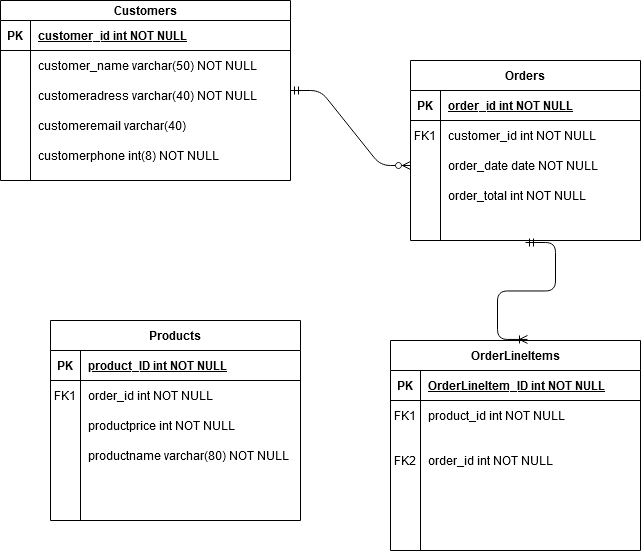

The diagram above was exported from draw.io. Its source (the exported page's mxGraphModel, read from the mxfile embedded in the PNG):
<mxGraphModel dx="1422" dy="803" grid="1" gridSize="10" guides="1" tooltips="1" connect="1" arrows="1" fold="1" page="1" pageScale="1" pageWidth="850" pageHeight="1100" math="0" shadow="0" extFonts="Permanent Marker^https://fonts.googleapis.com/css?family=Permanent+Marker">
  <root>
    <mxCell id="0" />
    <mxCell id="1" parent="0" />
    <mxCell id="C-vyLk0tnHw3VtMMgP7b-2" value="Orders" style="shape=table;startSize=30;container=1;collapsible=1;childLayout=tableLayout;fixedRows=1;rowLines=0;fontStyle=1;align=center;resizeLast=1;" parent="1" vertex="1">
      <mxGeometry x="450" y="120" width="230" height="180" as="geometry" />
    </mxCell>
    <mxCell id="C-vyLk0tnHw3VtMMgP7b-3" value="" style="shape=partialRectangle;collapsible=0;dropTarget=0;pointerEvents=0;fillColor=none;points=[[0,0.5],[1,0.5]];portConstraint=eastwest;top=0;left=0;right=0;bottom=1;" parent="C-vyLk0tnHw3VtMMgP7b-2" vertex="1">
      <mxGeometry y="30" width="230" height="30" as="geometry" />
    </mxCell>
    <mxCell id="C-vyLk0tnHw3VtMMgP7b-4" value="PK" style="shape=partialRectangle;overflow=hidden;connectable=0;fillColor=none;top=0;left=0;bottom=0;right=0;fontStyle=1;" parent="C-vyLk0tnHw3VtMMgP7b-3" vertex="1">
      <mxGeometry width="30" height="30" as="geometry" />
    </mxCell>
    <mxCell id="C-vyLk0tnHw3VtMMgP7b-5" value="order_id int NOT NULL " style="shape=partialRectangle;overflow=hidden;connectable=0;fillColor=none;top=0;left=0;bottom=0;right=0;align=left;spacingLeft=6;fontStyle=5;" parent="C-vyLk0tnHw3VtMMgP7b-3" vertex="1">
      <mxGeometry x="30" width="200" height="30" as="geometry" />
    </mxCell>
    <mxCell id="C-vyLk0tnHw3VtMMgP7b-6" value="" style="shape=partialRectangle;collapsible=0;dropTarget=0;pointerEvents=0;fillColor=none;points=[[0,0.5],[1,0.5]];portConstraint=eastwest;top=0;left=0;right=0;bottom=0;" parent="C-vyLk0tnHw3VtMMgP7b-2" vertex="1">
      <mxGeometry y="60" width="230" height="30" as="geometry" />
    </mxCell>
    <mxCell id="C-vyLk0tnHw3VtMMgP7b-7" value="FK1" style="shape=partialRectangle;overflow=hidden;connectable=0;fillColor=none;top=0;left=0;bottom=0;right=0;" parent="C-vyLk0tnHw3VtMMgP7b-6" vertex="1">
      <mxGeometry width="30" height="30" as="geometry" />
    </mxCell>
    <mxCell id="C-vyLk0tnHw3VtMMgP7b-8" value="customer_id int NOT NULL" style="shape=partialRectangle;overflow=hidden;connectable=0;fillColor=none;top=0;left=0;bottom=0;right=0;align=left;spacingLeft=6;" parent="C-vyLk0tnHw3VtMMgP7b-6" vertex="1">
      <mxGeometry x="30" width="200" height="30" as="geometry" />
    </mxCell>
    <mxCell id="C-vyLk0tnHw3VtMMgP7b-9" value="" style="shape=partialRectangle;collapsible=0;dropTarget=0;pointerEvents=0;fillColor=none;points=[[0,0.5],[1,0.5]];portConstraint=eastwest;top=0;left=0;right=0;bottom=0;" parent="C-vyLk0tnHw3VtMMgP7b-2" vertex="1">
      <mxGeometry y="90" width="230" height="30" as="geometry" />
    </mxCell>
    <mxCell id="C-vyLk0tnHw3VtMMgP7b-10" value="" style="shape=partialRectangle;overflow=hidden;connectable=0;fillColor=none;top=0;left=0;bottom=0;right=0;" parent="C-vyLk0tnHw3VtMMgP7b-9" vertex="1">
      <mxGeometry width="30" height="30" as="geometry" />
    </mxCell>
    <mxCell id="C-vyLk0tnHw3VtMMgP7b-11" value="order_date date NOT NULL" style="shape=partialRectangle;overflow=hidden;connectable=0;fillColor=none;top=0;left=0;bottom=0;right=0;align=left;spacingLeft=6;" parent="C-vyLk0tnHw3VtMMgP7b-9" vertex="1">
      <mxGeometry x="30" width="200" height="30" as="geometry" />
    </mxCell>
    <mxCell id="TNxI8NfgDWsO20TWm7Rn-41" style="shape=partialRectangle;collapsible=0;dropTarget=0;pointerEvents=0;fillColor=none;points=[[0,0.5],[1,0.5]];portConstraint=eastwest;top=0;left=0;right=0;bottom=0;" parent="C-vyLk0tnHw3VtMMgP7b-2" vertex="1">
      <mxGeometry y="120" width="230" height="30" as="geometry" />
    </mxCell>
    <mxCell id="TNxI8NfgDWsO20TWm7Rn-42" style="shape=partialRectangle;overflow=hidden;connectable=0;fillColor=none;top=0;left=0;bottom=0;right=0;" parent="TNxI8NfgDWsO20TWm7Rn-41" vertex="1">
      <mxGeometry width="30" height="30" as="geometry" />
    </mxCell>
    <mxCell id="TNxI8NfgDWsO20TWm7Rn-43" value="order_total int NOT NULL" style="shape=partialRectangle;overflow=hidden;connectable=0;fillColor=none;top=0;left=0;bottom=0;right=0;align=left;spacingLeft=6;" parent="TNxI8NfgDWsO20TWm7Rn-41" vertex="1">
      <mxGeometry x="30" width="200" height="30" as="geometry" />
    </mxCell>
    <mxCell id="TNxI8NfgDWsO20TWm7Rn-44" style="shape=partialRectangle;collapsible=0;dropTarget=0;pointerEvents=0;fillColor=none;points=[[0,0.5],[1,0.5]];portConstraint=eastwest;top=0;left=0;right=0;bottom=0;" parent="C-vyLk0tnHw3VtMMgP7b-2" vertex="1">
      <mxGeometry y="150" width="230" height="30" as="geometry" />
    </mxCell>
    <mxCell id="TNxI8NfgDWsO20TWm7Rn-45" style="shape=partialRectangle;overflow=hidden;connectable=0;fillColor=none;top=0;left=0;bottom=0;right=0;" parent="TNxI8NfgDWsO20TWm7Rn-44" vertex="1">
      <mxGeometry width="30" height="30" as="geometry" />
    </mxCell>
    <mxCell id="TNxI8NfgDWsO20TWm7Rn-46" style="shape=partialRectangle;overflow=hidden;connectable=0;fillColor=none;top=0;left=0;bottom=0;right=0;align=left;spacingLeft=6;" parent="TNxI8NfgDWsO20TWm7Rn-44" vertex="1">
      <mxGeometry x="30" width="200" height="30" as="geometry" />
    </mxCell>
    <mxCell id="C-vyLk0tnHw3VtMMgP7b-13" value="Products" style="shape=table;startSize=30;container=1;collapsible=1;childLayout=tableLayout;fixedRows=1;rowLines=0;fontStyle=1;align=center;resizeLast=1;" parent="1" vertex="1">
      <mxGeometry x="90" y="380" width="250" height="200" as="geometry" />
    </mxCell>
    <mxCell id="C-vyLk0tnHw3VtMMgP7b-14" value="" style="shape=partialRectangle;collapsible=0;dropTarget=0;pointerEvents=0;fillColor=none;points=[[0,0.5],[1,0.5]];portConstraint=eastwest;top=0;left=0;right=0;bottom=1;" parent="C-vyLk0tnHw3VtMMgP7b-13" vertex="1">
      <mxGeometry y="30" width="250" height="30" as="geometry" />
    </mxCell>
    <mxCell id="C-vyLk0tnHw3VtMMgP7b-15" value="PK" style="shape=partialRectangle;overflow=hidden;connectable=0;fillColor=none;top=0;left=0;bottom=0;right=0;fontStyle=1;" parent="C-vyLk0tnHw3VtMMgP7b-14" vertex="1">
      <mxGeometry width="30" height="30" as="geometry" />
    </mxCell>
    <mxCell id="C-vyLk0tnHw3VtMMgP7b-16" value="product_ID int NOT NULL" style="shape=partialRectangle;overflow=hidden;connectable=0;fillColor=none;top=0;left=0;bottom=0;right=0;align=left;spacingLeft=6;fontStyle=5;" parent="C-vyLk0tnHw3VtMMgP7b-14" vertex="1">
      <mxGeometry x="30" width="220" height="30" as="geometry" />
    </mxCell>
    <mxCell id="C-vyLk0tnHw3VtMMgP7b-17" value="" style="shape=partialRectangle;collapsible=0;dropTarget=0;pointerEvents=0;fillColor=none;points=[[0,0.5],[1,0.5]];portConstraint=eastwest;top=0;left=0;right=0;bottom=0;" parent="C-vyLk0tnHw3VtMMgP7b-13" vertex="1">
      <mxGeometry y="60" width="250" height="30" as="geometry" />
    </mxCell>
    <mxCell id="C-vyLk0tnHw3VtMMgP7b-18" value="FK1" style="shape=partialRectangle;overflow=hidden;connectable=0;fillColor=none;top=0;left=0;bottom=0;right=0;" parent="C-vyLk0tnHw3VtMMgP7b-17" vertex="1">
      <mxGeometry width="30" height="30" as="geometry" />
    </mxCell>
    <mxCell id="C-vyLk0tnHw3VtMMgP7b-19" value="order_id int NOT NULL" style="shape=partialRectangle;overflow=hidden;connectable=0;fillColor=none;top=0;left=0;bottom=0;right=0;align=left;spacingLeft=6;" parent="C-vyLk0tnHw3VtMMgP7b-17" vertex="1">
      <mxGeometry x="30" width="220" height="30" as="geometry" />
    </mxCell>
    <mxCell id="C-vyLk0tnHw3VtMMgP7b-20" value="" style="shape=partialRectangle;collapsible=0;dropTarget=0;pointerEvents=0;fillColor=none;points=[[0,0.5],[1,0.5]];portConstraint=eastwest;top=0;left=0;right=0;bottom=0;" parent="C-vyLk0tnHw3VtMMgP7b-13" vertex="1">
      <mxGeometry y="90" width="250" height="30" as="geometry" />
    </mxCell>
    <mxCell id="C-vyLk0tnHw3VtMMgP7b-21" value="" style="shape=partialRectangle;overflow=hidden;connectable=0;fillColor=none;top=0;left=0;bottom=0;right=0;" parent="C-vyLk0tnHw3VtMMgP7b-20" vertex="1">
      <mxGeometry width="30" height="30" as="geometry" />
    </mxCell>
    <mxCell id="C-vyLk0tnHw3VtMMgP7b-22" value="productprice int NOT NULL" style="shape=partialRectangle;overflow=hidden;connectable=0;fillColor=none;top=0;left=0;bottom=0;right=0;align=left;spacingLeft=6;" parent="C-vyLk0tnHw3VtMMgP7b-20" vertex="1">
      <mxGeometry x="30" width="220" height="30" as="geometry" />
    </mxCell>
    <mxCell id="TNxI8NfgDWsO20TWm7Rn-47" style="shape=partialRectangle;collapsible=0;dropTarget=0;pointerEvents=0;fillColor=none;points=[[0,0.5],[1,0.5]];portConstraint=eastwest;top=0;left=0;right=0;bottom=0;" parent="C-vyLk0tnHw3VtMMgP7b-13" vertex="1">
      <mxGeometry y="120" width="250" height="30" as="geometry" />
    </mxCell>
    <mxCell id="TNxI8NfgDWsO20TWm7Rn-48" style="shape=partialRectangle;overflow=hidden;connectable=0;fillColor=none;top=0;left=0;bottom=0;right=0;" parent="TNxI8NfgDWsO20TWm7Rn-47" vertex="1">
      <mxGeometry width="30" height="30" as="geometry" />
    </mxCell>
    <mxCell id="TNxI8NfgDWsO20TWm7Rn-49" value="productname varchar(80) NOT NULL" style="shape=partialRectangle;overflow=hidden;connectable=0;fillColor=none;top=0;left=0;bottom=0;right=0;align=left;spacingLeft=6;" parent="TNxI8NfgDWsO20TWm7Rn-47" vertex="1">
      <mxGeometry x="30" width="220" height="30" as="geometry" />
    </mxCell>
    <mxCell id="C-vyLk0tnHw3VtMMgP7b-23" value="Customers" style="shape=table;startSize=20;container=1;collapsible=1;childLayout=tableLayout;fixedRows=1;rowLines=0;fontStyle=1;align=center;resizeLast=1;" parent="1" vertex="1">
      <mxGeometry x="40" y="60" width="290" height="180" as="geometry">
        <mxRectangle x="120" y="90" width="100" height="30" as="alternateBounds" />
      </mxGeometry>
    </mxCell>
    <mxCell id="C-vyLk0tnHw3VtMMgP7b-24" value="" style="shape=partialRectangle;collapsible=0;dropTarget=0;pointerEvents=0;fillColor=none;points=[[0,0.5],[1,0.5]];portConstraint=eastwest;top=0;left=0;right=0;bottom=1;" parent="C-vyLk0tnHw3VtMMgP7b-23" vertex="1">
      <mxGeometry y="20" width="290" height="30" as="geometry" />
    </mxCell>
    <mxCell id="C-vyLk0tnHw3VtMMgP7b-25" value="PK" style="shape=partialRectangle;overflow=hidden;connectable=0;fillColor=none;top=0;left=0;bottom=0;right=0;fontStyle=1;" parent="C-vyLk0tnHw3VtMMgP7b-24" vertex="1">
      <mxGeometry width="30" height="30" as="geometry" />
    </mxCell>
    <mxCell id="C-vyLk0tnHw3VtMMgP7b-26" value="customer_id int NOT NULL " style="shape=partialRectangle;overflow=hidden;connectable=0;fillColor=none;top=0;left=0;bottom=0;right=0;align=left;spacingLeft=6;fontStyle=5;" parent="C-vyLk0tnHw3VtMMgP7b-24" vertex="1">
      <mxGeometry x="30" width="260" height="30" as="geometry" />
    </mxCell>
    <mxCell id="C-vyLk0tnHw3VtMMgP7b-27" value="" style="shape=partialRectangle;collapsible=0;dropTarget=0;pointerEvents=0;fillColor=none;points=[[0,0.5],[1,0.5]];portConstraint=eastwest;top=0;left=0;right=0;bottom=0;" parent="C-vyLk0tnHw3VtMMgP7b-23" vertex="1">
      <mxGeometry y="50" width="290" height="30" as="geometry" />
    </mxCell>
    <mxCell id="C-vyLk0tnHw3VtMMgP7b-28" value="" style="shape=partialRectangle;overflow=hidden;connectable=0;fillColor=none;top=0;left=0;bottom=0;right=0;" parent="C-vyLk0tnHw3VtMMgP7b-27" vertex="1">
      <mxGeometry width="30" height="30" as="geometry" />
    </mxCell>
    <mxCell id="C-vyLk0tnHw3VtMMgP7b-29" value="customer_name varchar(50) NOT NULL" style="shape=partialRectangle;overflow=hidden;connectable=0;fillColor=none;top=0;left=0;bottom=0;right=0;align=left;spacingLeft=6;" parent="C-vyLk0tnHw3VtMMgP7b-27" vertex="1">
      <mxGeometry x="30" width="260" height="30" as="geometry" />
    </mxCell>
    <mxCell id="TNxI8NfgDWsO20TWm7Rn-32" style="shape=partialRectangle;collapsible=0;dropTarget=0;pointerEvents=0;fillColor=none;points=[[0,0.5],[1,0.5]];portConstraint=eastwest;top=0;left=0;right=0;bottom=0;" parent="C-vyLk0tnHw3VtMMgP7b-23" vertex="1">
      <mxGeometry y="80" width="290" height="30" as="geometry" />
    </mxCell>
    <mxCell id="TNxI8NfgDWsO20TWm7Rn-33" style="shape=partialRectangle;overflow=hidden;connectable=0;fillColor=none;top=0;left=0;bottom=0;right=0;" parent="TNxI8NfgDWsO20TWm7Rn-32" vertex="1">
      <mxGeometry width="30" height="30" as="geometry" />
    </mxCell>
    <mxCell id="TNxI8NfgDWsO20TWm7Rn-34" value="customeradress varchar(40) NOT NULL" style="shape=partialRectangle;overflow=hidden;connectable=0;fillColor=none;top=0;left=0;bottom=0;right=0;align=left;spacingLeft=6;" parent="TNxI8NfgDWsO20TWm7Rn-32" vertex="1">
      <mxGeometry x="30" width="260" height="30" as="geometry" />
    </mxCell>
    <mxCell id="TNxI8NfgDWsO20TWm7Rn-35" style="shape=partialRectangle;collapsible=0;dropTarget=0;pointerEvents=0;fillColor=none;points=[[0,0.5],[1,0.5]];portConstraint=eastwest;top=0;left=0;right=0;bottom=0;" parent="C-vyLk0tnHw3VtMMgP7b-23" vertex="1">
      <mxGeometry y="110" width="290" height="30" as="geometry" />
    </mxCell>
    <mxCell id="TNxI8NfgDWsO20TWm7Rn-36" style="shape=partialRectangle;overflow=hidden;connectable=0;fillColor=none;top=0;left=0;bottom=0;right=0;" parent="TNxI8NfgDWsO20TWm7Rn-35" vertex="1">
      <mxGeometry width="30" height="30" as="geometry" />
    </mxCell>
    <mxCell id="TNxI8NfgDWsO20TWm7Rn-37" value="customeremail varchar(40) " style="shape=partialRectangle;overflow=hidden;connectable=0;fillColor=none;top=0;left=0;bottom=0;right=0;align=left;spacingLeft=6;" parent="TNxI8NfgDWsO20TWm7Rn-35" vertex="1">
      <mxGeometry x="30" width="260" height="30" as="geometry" />
    </mxCell>
    <mxCell id="TNxI8NfgDWsO20TWm7Rn-38" style="shape=partialRectangle;collapsible=0;dropTarget=0;pointerEvents=0;fillColor=none;points=[[0,0.5],[1,0.5]];portConstraint=eastwest;top=0;left=0;right=0;bottom=0;" parent="C-vyLk0tnHw3VtMMgP7b-23" vertex="1">
      <mxGeometry y="140" width="290" height="30" as="geometry" />
    </mxCell>
    <mxCell id="TNxI8NfgDWsO20TWm7Rn-39" style="shape=partialRectangle;overflow=hidden;connectable=0;fillColor=none;top=0;left=0;bottom=0;right=0;" parent="TNxI8NfgDWsO20TWm7Rn-38" vertex="1">
      <mxGeometry width="30" height="30" as="geometry" />
    </mxCell>
    <mxCell id="TNxI8NfgDWsO20TWm7Rn-40" value="customerphone int(8) NOT NULL" style="shape=partialRectangle;overflow=hidden;connectable=0;fillColor=none;top=0;left=0;bottom=0;right=0;align=left;spacingLeft=6;" parent="TNxI8NfgDWsO20TWm7Rn-38" vertex="1">
      <mxGeometry x="30" width="260" height="30" as="geometry" />
    </mxCell>
    <mxCell id="TNxI8NfgDWsO20TWm7Rn-12" value="OrderLineItems" style="shape=table;startSize=30;container=1;collapsible=1;childLayout=tableLayout;fixedRows=1;rowLines=0;fontStyle=1;align=center;resizeLast=1;" parent="1" vertex="1">
      <mxGeometry x="430" y="400" width="250" height="210" as="geometry" />
    </mxCell>
    <mxCell id="TNxI8NfgDWsO20TWm7Rn-13" value="" style="shape=partialRectangle;collapsible=0;dropTarget=0;pointerEvents=0;fillColor=none;top=0;left=0;bottom=1;right=0;points=[[0,0.5],[1,0.5]];portConstraint=eastwest;" parent="TNxI8NfgDWsO20TWm7Rn-12" vertex="1">
      <mxGeometry y="30" width="250" height="30" as="geometry" />
    </mxCell>
    <mxCell id="TNxI8NfgDWsO20TWm7Rn-14" value="PK" style="shape=partialRectangle;connectable=0;fillColor=none;top=0;left=0;bottom=0;right=0;fontStyle=1;overflow=hidden;" parent="TNxI8NfgDWsO20TWm7Rn-13" vertex="1">
      <mxGeometry width="30" height="30" as="geometry" />
    </mxCell>
    <mxCell id="TNxI8NfgDWsO20TWm7Rn-15" value="OrderLineItem_ID int NOT NULL" style="shape=partialRectangle;connectable=0;fillColor=none;top=0;left=0;bottom=0;right=0;align=left;spacingLeft=6;fontStyle=5;overflow=hidden;" parent="TNxI8NfgDWsO20TWm7Rn-13" vertex="1">
      <mxGeometry x="30" width="220" height="30" as="geometry" />
    </mxCell>
    <mxCell id="TNxI8NfgDWsO20TWm7Rn-16" value="" style="shape=partialRectangle;collapsible=0;dropTarget=0;pointerEvents=0;fillColor=none;top=0;left=0;bottom=0;right=0;points=[[0,0.5],[1,0.5]];portConstraint=eastwest;" parent="TNxI8NfgDWsO20TWm7Rn-12" vertex="1">
      <mxGeometry y="60" width="250" height="30" as="geometry" />
    </mxCell>
    <mxCell id="TNxI8NfgDWsO20TWm7Rn-17" value="FK1" style="shape=partialRectangle;connectable=0;fillColor=none;top=0;left=0;bottom=0;right=0;editable=1;overflow=hidden;" parent="TNxI8NfgDWsO20TWm7Rn-16" vertex="1">
      <mxGeometry width="30" height="30" as="geometry" />
    </mxCell>
    <mxCell id="TNxI8NfgDWsO20TWm7Rn-18" value="product_id int NOT NULL" style="shape=partialRectangle;connectable=0;fillColor=none;top=0;left=0;bottom=0;right=0;align=left;spacingLeft=6;overflow=hidden;" parent="TNxI8NfgDWsO20TWm7Rn-16" vertex="1">
      <mxGeometry x="30" width="220" height="30" as="geometry" />
    </mxCell>
    <mxCell id="TNxI8NfgDWsO20TWm7Rn-19" value="" style="shape=partialRectangle;collapsible=0;dropTarget=0;pointerEvents=0;fillColor=none;top=0;left=0;bottom=0;right=0;points=[[0,0.5],[1,0.5]];portConstraint=eastwest;" parent="TNxI8NfgDWsO20TWm7Rn-12" vertex="1">
      <mxGeometry y="90" width="250" height="60" as="geometry" />
    </mxCell>
    <mxCell id="TNxI8NfgDWsO20TWm7Rn-20" value="FK2" style="shape=partialRectangle;connectable=0;fillColor=none;top=0;left=0;bottom=0;right=0;editable=1;overflow=hidden;" parent="TNxI8NfgDWsO20TWm7Rn-19" vertex="1">
      <mxGeometry width="30" height="60" as="geometry" />
    </mxCell>
    <mxCell id="TNxI8NfgDWsO20TWm7Rn-21" value="order_id int NOT NULL" style="shape=partialRectangle;connectable=0;fillColor=none;top=0;left=0;bottom=0;right=0;align=left;spacingLeft=6;overflow=hidden;" parent="TNxI8NfgDWsO20TWm7Rn-19" vertex="1">
      <mxGeometry x="30" width="220" height="60" as="geometry" />
    </mxCell>
    <mxCell id="TNxI8NfgDWsO20TWm7Rn-22" value="" style="shape=partialRectangle;collapsible=0;dropTarget=0;pointerEvents=0;fillColor=none;top=0;left=0;bottom=0;right=0;points=[[0,0.5],[1,0.5]];portConstraint=eastwest;" parent="TNxI8NfgDWsO20TWm7Rn-12" vertex="1">
      <mxGeometry y="150" width="250" height="30" as="geometry" />
    </mxCell>
    <mxCell id="TNxI8NfgDWsO20TWm7Rn-23" value="" style="shape=partialRectangle;connectable=0;fillColor=none;top=0;left=0;bottom=0;right=0;editable=1;overflow=hidden;" parent="TNxI8NfgDWsO20TWm7Rn-22" vertex="1">
      <mxGeometry width="30" height="30" as="geometry" />
    </mxCell>
    <mxCell id="TNxI8NfgDWsO20TWm7Rn-24" value="" style="shape=partialRectangle;connectable=0;fillColor=none;top=0;left=0;bottom=0;right=0;align=left;spacingLeft=6;overflow=hidden;" parent="TNxI8NfgDWsO20TWm7Rn-22" vertex="1">
      <mxGeometry x="30" width="220" height="30" as="geometry" />
    </mxCell>
    <mxCell id="TNxI8NfgDWsO20TWm7Rn-50" style="shape=partialRectangle;collapsible=0;dropTarget=0;pointerEvents=0;fillColor=none;top=0;left=0;bottom=0;right=0;points=[[0,0.5],[1,0.5]];portConstraint=eastwest;" parent="TNxI8NfgDWsO20TWm7Rn-12" vertex="1">
      <mxGeometry y="180" width="250" height="30" as="geometry" />
    </mxCell>
    <mxCell id="TNxI8NfgDWsO20TWm7Rn-51" style="shape=partialRectangle;connectable=0;fillColor=none;top=0;left=0;bottom=0;right=0;editable=1;overflow=hidden;" parent="TNxI8NfgDWsO20TWm7Rn-50" vertex="1">
      <mxGeometry width="30" height="30" as="geometry" />
    </mxCell>
    <mxCell id="TNxI8NfgDWsO20TWm7Rn-52" style="shape=partialRectangle;connectable=0;fillColor=none;top=0;left=0;bottom=0;right=0;align=left;spacingLeft=6;overflow=hidden;" parent="TNxI8NfgDWsO20TWm7Rn-50" vertex="1">
      <mxGeometry x="30" width="220" height="30" as="geometry" />
    </mxCell>
    <mxCell id="TNxI8NfgDWsO20TWm7Rn-53" value="" style="edgeStyle=entityRelationEdgeStyle;fontSize=12;html=1;endArrow=ERzeroToMany;startArrow=ERmandOne;entryX=0;entryY=0.5;entryDx=0;entryDy=0;exitX=1;exitY=0.5;exitDx=0;exitDy=0;" parent="1" source="C-vyLk0tnHw3VtMMgP7b-23" target="C-vyLk0tnHw3VtMMgP7b-9" edge="1">
      <mxGeometry width="100" height="100" relative="1" as="geometry">
        <mxPoint x="325" y="160" as="sourcePoint" />
        <mxPoint x="425" y="60" as="targetPoint" />
      </mxGeometry>
    </mxCell>
    <mxCell id="TNxI8NfgDWsO20TWm7Rn-54" value="" style="edgeStyle=entityRelationEdgeStyle;fontSize=12;html=1;endArrow=ERoneToMany;startArrow=ERmandOne;exitX=0.5;exitY=1.067;exitDx=0;exitDy=0;exitPerimeter=0;entryX=0.548;entryY=-0.005;entryDx=0;entryDy=0;entryPerimeter=0;" parent="1" source="TNxI8NfgDWsO20TWm7Rn-44" target="TNxI8NfgDWsO20TWm7Rn-12" edge="1">
      <mxGeometry width="100" height="100" relative="1" as="geometry">
        <mxPoint x="390" y="510" as="sourcePoint" />
        <mxPoint x="440" y="620" as="targetPoint" />
      </mxGeometry>
    </mxCell>
  </root>
</mxGraphModel>